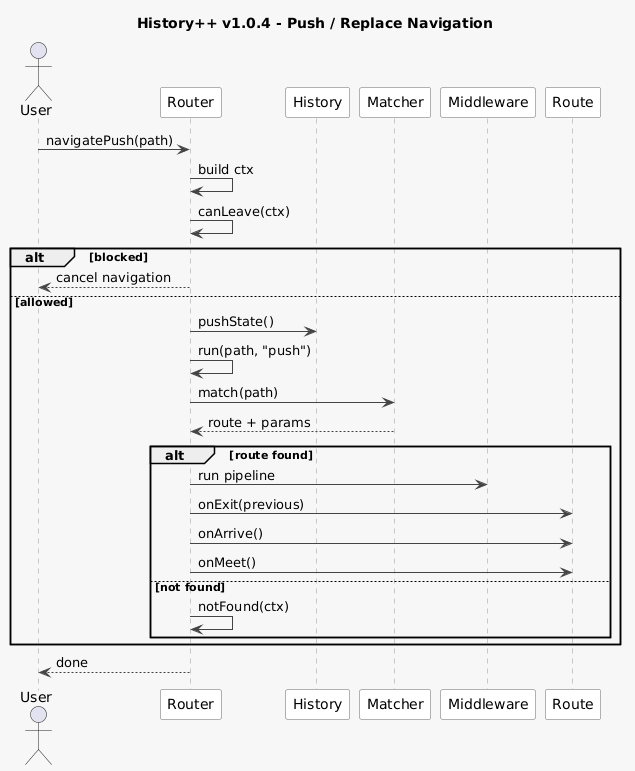

The diagram above was rendered by PlantUML. Its source (embedded in the PNG):
@startuml
title History++ v1.0.4 - Push / Replace Navigation

skinparam backgroundColor #f7f7f7
skinparam shadowing false
skinparam sequence {
  ArrowColor #444
  LifeLineBorderColor #999
  LifeLineBackgroundColor white
  ParticipantBorderColor #666
  ParticipantBackgroundColor white
}

actor User
participant Router
participant History
participant Matcher
participant Middleware
participant Route

User -> Router : navigatePush(path)

Router -> Router : build ctx
Router -> Router : canLeave(ctx)

alt blocked
  Router --> User : cancel navigation
else allowed

  Router -> History : pushState()

  Router -> Router : run(path, "push")

  Router -> Matcher : match(path)
  Matcher --> Router : route + params

  alt route found

    Router -> Middleware : run pipeline

    Router -> Route : onExit(previous)
    Router -> Route : onArrive()
    Router -> Route : onMeet()

  else not found

    Router -> Router : notFound(ctx)

  end

end

Router --> User : done
@enduml